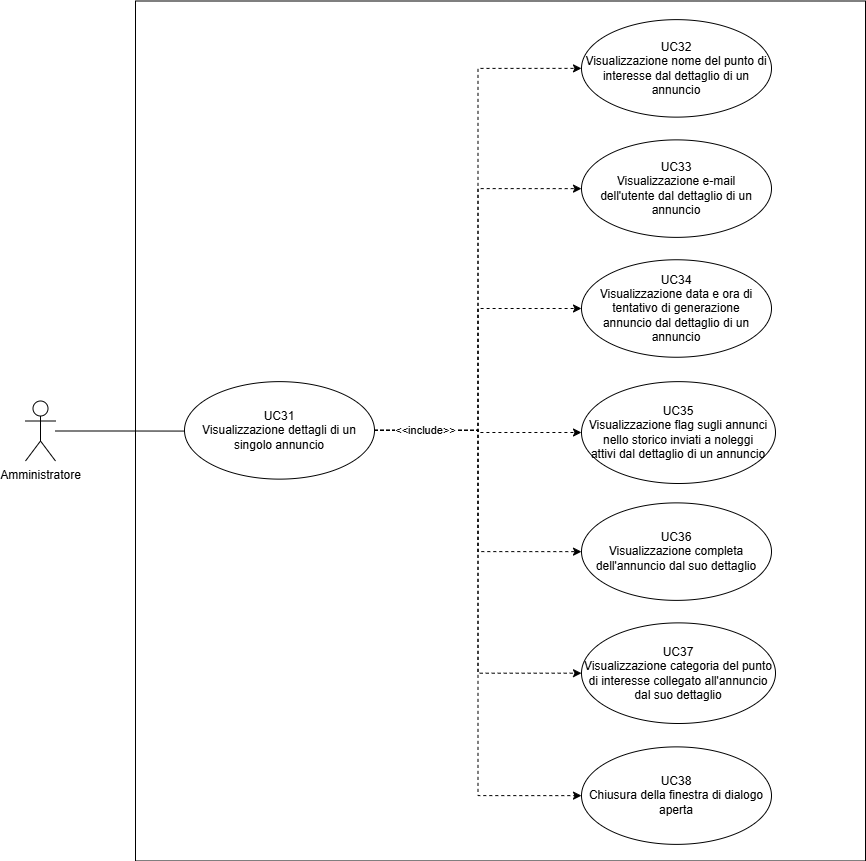

The diagram above was exported from draw.io. Its source (the exported page's mxGraphModel, read from the mxfile embedded in the PNG):
<mxGraphModel dx="1434" dy="1907" grid="1" gridSize="10" guides="1" tooltips="1" connect="1" arrows="1" fold="1" page="1" pageScale="1" pageWidth="827" pageHeight="1169" math="0" shadow="0">
  <root>
    <mxCell id="0" />
    <mxCell id="1" parent="0" />
    <mxCell id="Y57-8pDmFwM3t3EvI4JC-3" value="" style="edgeStyle=orthogonalEdgeStyle;rounded=0;orthogonalLoop=1;jettySize=auto;html=1;endArrow=none;endFill=0;" parent="1" source="Y57-8pDmFwM3t3EvI4JC-1" edge="1">
      <mxGeometry relative="1" as="geometry">
        <mxPoint x="489.00010197378333" y="367.5714285714289" as="targetPoint" />
      </mxGeometry>
    </mxCell>
    <mxCell id="Y57-8pDmFwM3t3EvI4JC-1" value="Amministratore" style="shape=umlActor;verticalLabelPosition=bottom;verticalAlign=top;html=1;outlineConnect=0;" parent="1" vertex="1">
      <mxGeometry x="330" y="337.5" width="30" height="60" as="geometry" />
    </mxCell>
    <mxCell id="Y57-8pDmFwM3t3EvI4JC-18" value="" style="rounded=0;whiteSpace=wrap;html=1;fillColor=none;" parent="1" vertex="1">
      <mxGeometry x="440" y="-62.5" width="730" height="860" as="geometry" />
    </mxCell>
    <mxCell id="Y57-8pDmFwM3t3EvI4JC-37" value="" style="edgeStyle=orthogonalEdgeStyle;rounded=0;orthogonalLoop=1;jettySize=auto;html=1;dashed=1;" parent="1" source="Y57-8pDmFwM3t3EvI4JC-29" target="Y57-8pDmFwM3t3EvI4JC-36" edge="1">
      <mxGeometry relative="1" as="geometry" />
    </mxCell>
    <mxCell id="Y57-8pDmFwM3t3EvI4JC-44" style="edgeStyle=orthogonalEdgeStyle;rounded=0;orthogonalLoop=1;jettySize=auto;html=1;exitX=1;exitY=0.5;exitDx=0;exitDy=0;entryX=0;entryY=0.5;entryDx=0;entryDy=0;dashed=1;" parent="1" source="Y57-8pDmFwM3t3EvI4JC-29" target="Y57-8pDmFwM3t3EvI4JC-40" edge="1">
      <mxGeometry relative="1" as="geometry" />
    </mxCell>
    <mxCell id="Y57-8pDmFwM3t3EvI4JC-45" style="edgeStyle=orthogonalEdgeStyle;rounded=0;orthogonalLoop=1;jettySize=auto;html=1;exitX=1;exitY=0.5;exitDx=0;exitDy=0;entryX=0;entryY=0.5;entryDx=0;entryDy=0;dashed=1;" parent="1" source="Y57-8pDmFwM3t3EvI4JC-29" target="Y57-8pDmFwM3t3EvI4JC-39" edge="1">
      <mxGeometry relative="1" as="geometry" />
    </mxCell>
    <mxCell id="Y57-8pDmFwM3t3EvI4JC-46" style="edgeStyle=orthogonalEdgeStyle;rounded=0;orthogonalLoop=1;jettySize=auto;html=1;exitX=1;exitY=0.5;exitDx=0;exitDy=0;entryX=0;entryY=0.5;entryDx=0;entryDy=0;dashed=1;" parent="1" source="Y57-8pDmFwM3t3EvI4JC-29" target="Y57-8pDmFwM3t3EvI4JC-38" edge="1">
      <mxGeometry relative="1" as="geometry" />
    </mxCell>
    <mxCell id="Y57-8pDmFwM3t3EvI4JC-47" style="edgeStyle=orthogonalEdgeStyle;rounded=0;orthogonalLoop=1;jettySize=auto;html=1;exitX=1;exitY=0.5;exitDx=0;exitDy=0;entryX=0;entryY=0.5;entryDx=0;entryDy=0;dashed=1;" parent="1" source="Y57-8pDmFwM3t3EvI4JC-29" target="Y57-8pDmFwM3t3EvI4JC-43" edge="1">
      <mxGeometry relative="1" as="geometry" />
    </mxCell>
    <mxCell id="Y57-8pDmFwM3t3EvI4JC-48" style="edgeStyle=orthogonalEdgeStyle;rounded=0;orthogonalLoop=1;jettySize=auto;html=1;exitX=1;exitY=0.5;exitDx=0;exitDy=0;entryX=0;entryY=0.5;entryDx=0;entryDy=0;dashed=1;" parent="1" source="Y57-8pDmFwM3t3EvI4JC-29" target="Y57-8pDmFwM3t3EvI4JC-42" edge="1">
      <mxGeometry relative="1" as="geometry" />
    </mxCell>
    <mxCell id="Y57-8pDmFwM3t3EvI4JC-49" value="&amp;lt;&amp;lt;include&amp;gt;&amp;gt;" style="edgeStyle=orthogonalEdgeStyle;rounded=0;orthogonalLoop=1;jettySize=auto;html=1;exitX=1;exitY=0.5;exitDx=0;exitDy=0;entryX=0;entryY=0.5;entryDx=0;entryDy=0;dashed=1;" parent="1" source="Y57-8pDmFwM3t3EvI4JC-29" target="Y57-8pDmFwM3t3EvI4JC-41" edge="1">
      <mxGeometry x="-0.8218" relative="1" as="geometry">
        <mxPoint as="offset" />
      </mxGeometry>
    </mxCell>
    <mxCell id="Y57-8pDmFwM3t3EvI4JC-29" value="UC31&lt;div&gt;Visualizzazione dettagli di un singolo annuncio&lt;/div&gt;" style="ellipse;whiteSpace=wrap;html=1;fillColor=none;" parent="1" vertex="1">
      <mxGeometry x="489" y="318.13" width="190" height="97.5" as="geometry" />
    </mxCell>
    <mxCell id="Y57-8pDmFwM3t3EvI4JC-36" value="UC35&lt;div&gt;Visualizzazione flag sugli annunci nello storico inviati a noleggi attivi&amp;nbsp;dal dettaglio di un annuncio&lt;/div&gt;" style="ellipse;whiteSpace=wrap;html=1;fillColor=none;" parent="1" vertex="1">
      <mxGeometry x="886" y="318.13" width="194" height="101.87" as="geometry" />
    </mxCell>
    <mxCell id="Y57-8pDmFwM3t3EvI4JC-38" value="UC32&lt;div&gt;Visualizzazione nome del punto di interesse&amp;nbsp;dal dettaglio di un annuncio&lt;/div&gt;" style="ellipse;whiteSpace=wrap;html=1;fillColor=none;" parent="1" vertex="1">
      <mxGeometry x="886" y="-43.87" width="190" height="97.5" as="geometry" />
    </mxCell>
    <mxCell id="Y57-8pDmFwM3t3EvI4JC-39" value="UC33&lt;div&gt;Visualizzazione e-mail dell'utente&amp;nbsp;dal dettaglio di un annuncio&lt;/div&gt;" style="ellipse;whiteSpace=wrap;html=1;fillColor=none;" parent="1" vertex="1">
      <mxGeometry x="886" y="76.38" width="190" height="97.5" as="geometry" />
    </mxCell>
    <mxCell id="Y57-8pDmFwM3t3EvI4JC-40" value="UC34&lt;div&gt;Visualizzazione data e ora di tentativo di generazione annuncio&amp;nbsp;dal dettaglio di un annuncio&lt;/div&gt;" style="ellipse;whiteSpace=wrap;html=1;fillColor=none;" parent="1" vertex="1">
      <mxGeometry x="886" y="196.25" width="190" height="97.5" as="geometry" />
    </mxCell>
    <mxCell id="Y57-8pDmFwM3t3EvI4JC-41" value="UC38&lt;div&gt;Chiusura della finestra di dialogo aperta&lt;/div&gt;" style="ellipse;whiteSpace=wrap;html=1;fillColor=none;" parent="1" vertex="1">
      <mxGeometry x="886" y="683.38" width="190" height="97.5" as="geometry" />
    </mxCell>
    <mxCell id="Y57-8pDmFwM3t3EvI4JC-42" value="UC37&lt;div&gt;Visualizzazione categoria del punto di interesse collegato all'annuncio dal suo dettaglio&lt;/div&gt;" style="ellipse;whiteSpace=wrap;html=1;fillColor=none;" parent="1" vertex="1">
      <mxGeometry x="886" y="559.38" width="194" height="100.62" as="geometry" />
    </mxCell>
    <mxCell id="Y57-8pDmFwM3t3EvI4JC-43" value="UC36&lt;div&gt;Visualizzazione completa dell'annuncio dal suo dettaglio&lt;/div&gt;" style="ellipse;whiteSpace=wrap;html=1;fillColor=none;" parent="1" vertex="1">
      <mxGeometry x="886" y="439.38" width="190" height="97.5" as="geometry" />
    </mxCell>
  </root>
</mxGraphModel>